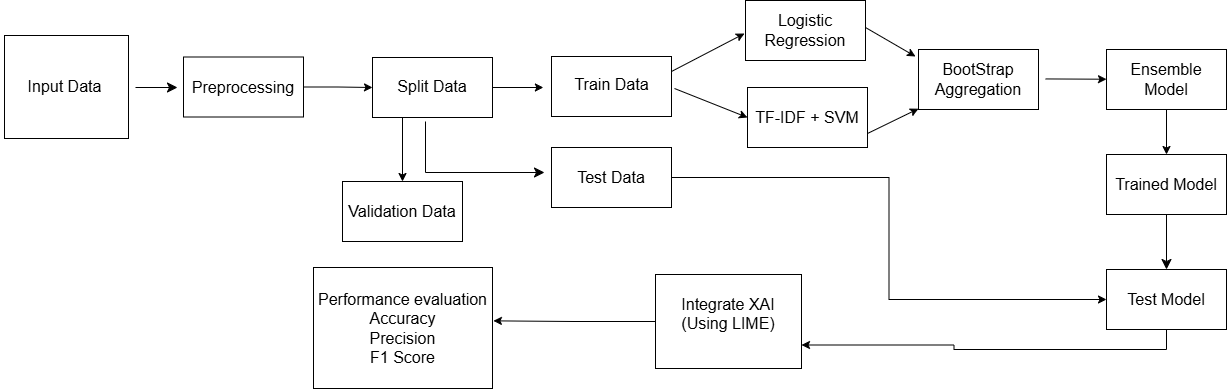

The diagram above was exported from draw.io. Its source (the exported page's mxGraphModel, read from the mxfile embedded in the PNG):
<mxGraphModel dx="1520" dy="906" grid="0" gridSize="10" guides="1" tooltips="1" connect="1" arrows="1" fold="1" page="0" pageScale="1" pageWidth="850" pageHeight="1100" math="0" shadow="0">
  <root>
    <mxCell id="0" />
    <mxCell id="1" parent="0" />
    <mxCell id="C1_qRdQyGfVKnk38tGxP-10" value="" style="rounded=0;whiteSpace=wrap;html=1;" parent="1" vertex="1">
      <mxGeometry x="-184" y="-44" width="124" height="103" as="geometry" />
    </mxCell>
    <mxCell id="C1_qRdQyGfVKnk38tGxP-11" value="Input Data" style="text;strokeColor=none;fillColor=none;html=1;align=center;verticalAlign=middle;whiteSpace=wrap;rounded=0;fontSize=16;" parent="1" vertex="1">
      <mxGeometry x="-188" y="-8" width="129" height="30" as="geometry" />
    </mxCell>
    <mxCell id="C1_qRdQyGfVKnk38tGxP-12" value="" style="endArrow=classic;html=1;rounded=0;fontSize=12;startSize=8;endSize=8;curved=1;" parent="1" edge="1">
      <mxGeometry width="50" height="50" relative="1" as="geometry">
        <mxPoint x="-53" y="8" as="sourcePoint" />
        <mxPoint x="-11" y="8" as="targetPoint" />
      </mxGeometry>
    </mxCell>
    <mxCell id="A8s3YySx79SjFVAlLGRb-19" style="edgeStyle=orthogonalEdgeStyle;rounded=0;orthogonalLoop=1;jettySize=auto;html=1;exitX=1;exitY=0.5;exitDx=0;exitDy=0;entryX=0;entryY=0.5;entryDx=0;entryDy=0;" parent="1" source="C1_qRdQyGfVKnk38tGxP-13" target="C1_qRdQyGfVKnk38tGxP-16" edge="1">
      <mxGeometry relative="1" as="geometry" />
    </mxCell>
    <mxCell id="C1_qRdQyGfVKnk38tGxP-13" value="&lt;span style=&quot;font-size: 16px;&quot;&gt;Preprocessing&lt;/span&gt;" style="rounded=0;whiteSpace=wrap;html=1;" parent="1" vertex="1">
      <mxGeometry x="-5" y="-22.5" width="120" height="60" as="geometry" />
    </mxCell>
    <mxCell id="N-IJGyjrVA2oJ3G9LHqF-5" style="edgeStyle=orthogonalEdgeStyle;rounded=0;orthogonalLoop=1;jettySize=auto;html=1;exitX=0.25;exitY=1;exitDx=0;exitDy=0;" parent="1" source="C1_qRdQyGfVKnk38tGxP-16" target="N-IJGyjrVA2oJ3G9LHqF-6" edge="1">
      <mxGeometry relative="1" as="geometry">
        <mxPoint x="214" y="132" as="targetPoint" />
      </mxGeometry>
    </mxCell>
    <mxCell id="A8s3YySx79SjFVAlLGRb-20" style="edgeStyle=orthogonalEdgeStyle;rounded=0;orthogonalLoop=1;jettySize=auto;html=1;exitX=1;exitY=0.5;exitDx=0;exitDy=0;" parent="1" source="C1_qRdQyGfVKnk38tGxP-16" edge="1">
      <mxGeometry relative="1" as="geometry">
        <mxPoint x="354.8888888888889" y="8" as="targetPoint" />
      </mxGeometry>
    </mxCell>
    <mxCell id="C1_qRdQyGfVKnk38tGxP-16" value="" style="rounded=0;whiteSpace=wrap;html=1;" parent="1" vertex="1">
      <mxGeometry x="184" y="-22" width="120" height="60" as="geometry" />
    </mxCell>
    <mxCell id="C1_qRdQyGfVKnk38tGxP-17" value="Split Data" style="text;strokeColor=none;fillColor=none;html=1;align=center;verticalAlign=middle;whiteSpace=wrap;rounded=0;fontSize=16;" parent="1" vertex="1">
      <mxGeometry x="197" y="-8" width="94" height="30" as="geometry" />
    </mxCell>
    <mxCell id="C1_qRdQyGfVKnk38tGxP-19" value="" style="rounded=0;whiteSpace=wrap;html=1;" parent="1" vertex="1">
      <mxGeometry x="363" y="-23" width="120" height="60" as="geometry" />
    </mxCell>
    <mxCell id="C1_qRdQyGfVKnk38tGxP-20" value="Train Data" style="text;strokeColor=none;fillColor=none;html=1;align=center;verticalAlign=middle;whiteSpace=wrap;rounded=0;fontSize=16;" parent="1" vertex="1">
      <mxGeometry x="365.5" y="-10" width="115" height="30" as="geometry" />
    </mxCell>
    <mxCell id="C1_qRdQyGfVKnk38tGxP-22" value="" style="edgeStyle=segmentEdgeStyle;endArrow=classic;html=1;curved=0;rounded=0;endSize=8;startSize=8;fontSize=12;" parent="1" edge="1">
      <mxGeometry width="50" height="50" relative="1" as="geometry">
        <mxPoint x="237" y="42" as="sourcePoint" />
        <mxPoint x="356" y="93" as="targetPoint" />
        <Array as="points">
          <mxPoint x="237" y="93" />
        </Array>
      </mxGeometry>
    </mxCell>
    <mxCell id="A8s3YySx79SjFVAlLGRb-15" style="edgeStyle=orthogonalEdgeStyle;rounded=0;orthogonalLoop=1;jettySize=auto;html=1;exitX=1;exitY=0.5;exitDx=0;exitDy=0;entryX=0;entryY=0.5;entryDx=0;entryDy=0;" parent="1" source="C1_qRdQyGfVKnk38tGxP-23" target="C1_qRdQyGfVKnk38tGxP-36" edge="1">
      <mxGeometry relative="1" as="geometry" />
    </mxCell>
    <mxCell id="C1_qRdQyGfVKnk38tGxP-23" value="&lt;font style=&quot;font-size: 16px;&quot;&gt;Test Data&lt;/font&gt;" style="rounded=0;whiteSpace=wrap;html=1;" parent="1" vertex="1">
      <mxGeometry x="363" y="68" width="120" height="60" as="geometry" />
    </mxCell>
    <mxCell id="C1_qRdQyGfVKnk38tGxP-35" style="edgeStyle=none;curved=1;rounded=0;orthogonalLoop=1;jettySize=auto;html=1;exitX=0.5;exitY=1;exitDx=0;exitDy=0;fontSize=12;startSize=8;endSize=8;" parent="1" source="C1_qRdQyGfVKnk38tGxP-33" target="C1_qRdQyGfVKnk38tGxP-36" edge="1">
      <mxGeometry relative="1" as="geometry">
        <mxPoint x="896" y="82" as="targetPoint" />
      </mxGeometry>
    </mxCell>
    <mxCell id="C1_qRdQyGfVKnk38tGxP-33" value="&lt;font style=&quot;font-size: 16px;&quot;&gt;Trained Model&lt;/font&gt;" style="rounded=0;whiteSpace=wrap;html=1;" parent="1" vertex="1">
      <mxGeometry x="918" y="75" width="120" height="60" as="geometry" />
    </mxCell>
    <mxCell id="A8s3YySx79SjFVAlLGRb-16" style="edgeStyle=orthogonalEdgeStyle;rounded=0;orthogonalLoop=1;jettySize=auto;html=1;exitX=0.5;exitY=1;exitDx=0;exitDy=0;entryX=1;entryY=0.75;entryDx=0;entryDy=0;" parent="1" source="C1_qRdQyGfVKnk38tGxP-36" target="N-IJGyjrVA2oJ3G9LHqF-1" edge="1">
      <mxGeometry relative="1" as="geometry" />
    </mxCell>
    <mxCell id="C1_qRdQyGfVKnk38tGxP-36" value="&lt;font style=&quot;font-size: 16px;&quot;&gt;Test Model&lt;/font&gt;" style="rounded=0;whiteSpace=wrap;html=1;" parent="1" vertex="1">
      <mxGeometry x="918" y="190" width="120" height="60" as="geometry" />
    </mxCell>
    <mxCell id="N-IJGyjrVA2oJ3G9LHqF-1" value="&lt;div&gt;&lt;font size=&quot;3&quot;&gt;Integrate XAI&lt;/font&gt;&lt;/div&gt;&lt;div&gt;&lt;font size=&quot;3&quot;&gt;(Using LIME)&lt;/font&gt;&lt;/div&gt;&lt;div&gt;&lt;br&gt;&lt;/div&gt;" style="rounded=0;whiteSpace=wrap;html=1;" parent="1" vertex="1">
      <mxGeometry x="467" y="195" width="146" height="94" as="geometry" />
    </mxCell>
    <mxCell id="N-IJGyjrVA2oJ3G9LHqF-3" value="&lt;font size=&quot;3&quot;&gt;Performance evaluation&lt;/font&gt;&lt;div&gt;&lt;font size=&quot;3&quot;&gt;Accuracy&lt;/font&gt;&lt;/div&gt;&lt;div&gt;&lt;font size=&quot;3&quot;&gt;Precision&lt;/font&gt;&lt;/div&gt;&lt;div&gt;&lt;font size=&quot;3&quot;&gt;F1 Score&lt;/font&gt;&lt;/div&gt;" style="rounded=0;whiteSpace=wrap;html=1;" parent="1" vertex="1">
      <mxGeometry x="125" y="188" width="179" height="121" as="geometry" />
    </mxCell>
    <mxCell id="N-IJGyjrVA2oJ3G9LHqF-6" value="&lt;font size=&quot;3&quot;&gt;Validation Data&lt;/font&gt;" style="rounded=0;whiteSpace=wrap;html=1;" parent="1" vertex="1">
      <mxGeometry x="154" y="102" width="120" height="60" as="geometry" />
    </mxCell>
    <mxCell id="A8s3YySx79SjFVAlLGRb-4" value="" style="endArrow=classic;html=1;rounded=0;" parent="1" edge="1">
      <mxGeometry width="50" height="50" relative="1" as="geometry">
        <mxPoint x="483" y="-8" as="sourcePoint" />
        <mxPoint x="556" y="-46" as="targetPoint" />
      </mxGeometry>
    </mxCell>
    <mxCell id="A8s3YySx79SjFVAlLGRb-5" value="&lt;font size=&quot;3&quot;&gt;Logistic Regression&lt;/font&gt;" style="rounded=0;whiteSpace=wrap;html=1;" parent="1" vertex="1">
      <mxGeometry x="557" y="-79" width="120" height="60" as="geometry" />
    </mxCell>
    <mxCell id="A8s3YySx79SjFVAlLGRb-6" value="" style="endArrow=classic;html=1;rounded=0;entryX=0;entryY=0.5;entryDx=0;entryDy=0;" parent="1" target="A8s3YySx79SjFVAlLGRb-7" edge="1">
      <mxGeometry width="50" height="50" relative="1" as="geometry">
        <mxPoint x="486" y="9" as="sourcePoint" />
        <mxPoint x="546" y="31" as="targetPoint" />
      </mxGeometry>
    </mxCell>
    <mxCell id="A8s3YySx79SjFVAlLGRb-7" value="&lt;font style=&quot;font-size: 16px;&quot;&gt;TF-IDF + SVM&lt;/font&gt;" style="rounded=0;whiteSpace=wrap;html=1;" parent="1" vertex="1">
      <mxGeometry x="559" y="8" width="120" height="60" as="geometry" />
    </mxCell>
    <mxCell id="A8s3YySx79SjFVAlLGRb-8" value="" style="endArrow=classic;html=1;rounded=0;" parent="1" edge="1">
      <mxGeometry width="50" height="50" relative="1" as="geometry">
        <mxPoint x="677" y="-52" as="sourcePoint" />
        <mxPoint x="727" y="-23" as="targetPoint" />
      </mxGeometry>
    </mxCell>
    <mxCell id="A8s3YySx79SjFVAlLGRb-9" value="" style="endArrow=classic;html=1;rounded=0;" parent="1" target="A8s3YySx79SjFVAlLGRb-10" edge="1">
      <mxGeometry width="50" height="50" relative="1" as="geometry">
        <mxPoint x="679" y="54" as="sourcePoint" />
        <mxPoint x="729" y="4" as="targetPoint" />
      </mxGeometry>
    </mxCell>
    <mxCell id="A8s3YySx79SjFVAlLGRb-10" value="&lt;font style=&quot;font-size: 16px;&quot;&gt;BootStrap&lt;/font&gt;&lt;div&gt;&lt;font size=&quot;3&quot;&gt;Aggregation&lt;/font&gt;&lt;/div&gt;" style="rounded=0;whiteSpace=wrap;html=1;" parent="1" vertex="1">
      <mxGeometry x="730.0000000000005" y="-30" width="120" height="60" as="geometry" />
    </mxCell>
    <mxCell id="A8s3YySx79SjFVAlLGRb-11" value="" style="endArrow=classic;html=1;rounded=0;" parent="1" target="A8s3YySx79SjFVAlLGRb-12" edge="1">
      <mxGeometry width="50" height="50" relative="1" as="geometry">
        <mxPoint x="857" y="-0.5599999999999996" as="sourcePoint" />
        <mxPoint x="915" y="-0.5599999999999996" as="targetPoint" />
      </mxGeometry>
    </mxCell>
    <mxCell id="A8s3YySx79SjFVAlLGRb-12" value="&lt;font style=&quot;font-size: 16px;&quot;&gt;Ensemble&lt;/font&gt;&lt;div&gt;&lt;font size=&quot;3&quot;&gt;Model&lt;/font&gt;&lt;/div&gt;" style="rounded=0;whiteSpace=wrap;html=1;" parent="1" vertex="1">
      <mxGeometry x="918" y="-29.999999999999947" width="120" height="60" as="geometry" />
    </mxCell>
    <mxCell id="A8s3YySx79SjFVAlLGRb-13" value="" style="endArrow=classic;html=1;rounded=0;exitX=0.5;exitY=1;exitDx=0;exitDy=0;entryX=0.5;entryY=0;entryDx=0;entryDy=0;" parent="1" source="A8s3YySx79SjFVAlLGRb-12" target="C1_qRdQyGfVKnk38tGxP-33" edge="1">
      <mxGeometry width="50" height="50" relative="1" as="geometry">
        <mxPoint x="925" y="36" as="sourcePoint" />
        <mxPoint x="967" y="59" as="targetPoint" />
      </mxGeometry>
    </mxCell>
    <mxCell id="A8s3YySx79SjFVAlLGRb-17" style="edgeStyle=orthogonalEdgeStyle;rounded=0;orthogonalLoop=1;jettySize=auto;html=1;exitX=0;exitY=0.5;exitDx=0;exitDy=0;entryX=1.005;entryY=0.441;entryDx=0;entryDy=0;entryPerimeter=0;" parent="1" source="N-IJGyjrVA2oJ3G9LHqF-1" target="N-IJGyjrVA2oJ3G9LHqF-3" edge="1">
      <mxGeometry relative="1" as="geometry" />
    </mxCell>
  </root>
</mxGraphModel>